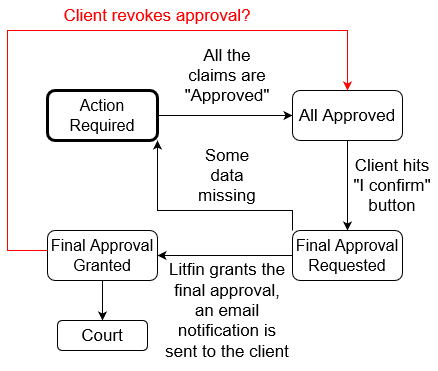

The diagram above was exported from draw.io. Its source (the exported page's mxGraphModel, read from the mxfile embedded in the PNG):
<mxGraphModel dx="1038" dy="536" grid="1" gridSize="10" guides="1" tooltips="1" connect="1" arrows="1" fold="1" page="1" pageScale="1" pageWidth="1100" pageHeight="1700" math="0" shadow="0">
  <root>
    <mxCell id="0" />
    <mxCell id="1" parent="0" />
    <mxCell id="JcZ_CkqYt3C0c_30JngC-5" style="edgeStyle=orthogonalEdgeStyle;rounded=0;orthogonalLoop=1;jettySize=auto;html=1;exitX=1;exitY=0.5;exitDx=0;exitDy=0;fontSize=17;" edge="1" parent="1" source="JcZ_CkqYt3C0c_30JngC-1" target="JcZ_CkqYt3C0c_30JngC-2">
      <mxGeometry relative="1" as="geometry" />
    </mxCell>
    <mxCell id="JcZ_CkqYt3C0c_30JngC-1" value="&lt;font style=&quot;font-size: 16px&quot;&gt;Action Required&lt;/font&gt;" style="rounded=1;whiteSpace=wrap;html=1;strokeWidth=3;" vertex="1" parent="1">
      <mxGeometry x="120" y="180" width="110" height="50" as="geometry" />
    </mxCell>
    <mxCell id="JcZ_CkqYt3C0c_30JngC-7" style="edgeStyle=orthogonalEdgeStyle;rounded=0;orthogonalLoop=1;jettySize=auto;html=1;fontSize=17;" edge="1" parent="1" source="JcZ_CkqYt3C0c_30JngC-2" target="JcZ_CkqYt3C0c_30JngC-4">
      <mxGeometry relative="1" as="geometry" />
    </mxCell>
    <mxCell id="JcZ_CkqYt3C0c_30JngC-2" value="&lt;font style=&quot;font-size: 17px&quot;&gt;All Approved&lt;/font&gt;" style="rounded=1;whiteSpace=wrap;html=1;" vertex="1" parent="1">
      <mxGeometry x="365" y="180" width="110" height="50" as="geometry" />
    </mxCell>
    <mxCell id="JcZ_CkqYt3C0c_30JngC-16" style="edgeStyle=orthogonalEdgeStyle;rounded=0;orthogonalLoop=1;jettySize=auto;html=1;exitX=0;exitY=0.5;exitDx=0;exitDy=0;entryX=0.5;entryY=0;entryDx=0;entryDy=0;fontSize=17;strokeColor=#FF0000;" edge="1" parent="1" source="JcZ_CkqYt3C0c_30JngC-3" target="JcZ_CkqYt3C0c_30JngC-2">
      <mxGeometry relative="1" as="geometry">
        <Array as="points">
          <mxPoint x="120" y="340" />
          <mxPoint x="80" y="340" />
          <mxPoint x="80" y="120" />
          <mxPoint x="420" y="120" />
        </Array>
      </mxGeometry>
    </mxCell>
    <mxCell id="JcZ_CkqYt3C0c_30JngC-18" style="edgeStyle=orthogonalEdgeStyle;rounded=0;orthogonalLoop=1;jettySize=auto;html=1;exitX=0.5;exitY=1;exitDx=0;exitDy=0;fontSize=17;fontColor=#FF0000;strokeColor=#000000;" edge="1" parent="1" source="JcZ_CkqYt3C0c_30JngC-3" target="JcZ_CkqYt3C0c_30JngC-19">
      <mxGeometry relative="1" as="geometry">
        <mxPoint x="175" y="430" as="targetPoint" />
      </mxGeometry>
    </mxCell>
    <mxCell id="JcZ_CkqYt3C0c_30JngC-3" value="&lt;font style=&quot;font-size: 16px&quot;&gt;Final Approval Granted&lt;br&gt;&lt;/font&gt;" style="rounded=1;whiteSpace=wrap;html=1;" vertex="1" parent="1">
      <mxGeometry x="120" y="320" width="110" height="50" as="geometry" />
    </mxCell>
    <mxCell id="JcZ_CkqYt3C0c_30JngC-9" style="edgeStyle=orthogonalEdgeStyle;rounded=0;orthogonalLoop=1;jettySize=auto;html=1;fontSize=17;" edge="1" parent="1" source="JcZ_CkqYt3C0c_30JngC-4" target="JcZ_CkqYt3C0c_30JngC-3">
      <mxGeometry relative="1" as="geometry" />
    </mxCell>
    <mxCell id="JcZ_CkqYt3C0c_30JngC-4" value="&lt;font style=&quot;font-size: 16px&quot;&gt;Final Approval Requested&lt;br&gt;&lt;/font&gt;" style="rounded=1;whiteSpace=wrap;html=1;" vertex="1" parent="1">
      <mxGeometry x="365" y="320" width="110" height="50" as="geometry" />
    </mxCell>
    <mxCell id="JcZ_CkqYt3C0c_30JngC-6" value="All the claims are &quot;Approved&quot;" style="text;html=1;strokeColor=none;fillColor=none;align=center;verticalAlign=middle;whiteSpace=wrap;rounded=0;fontSize=17;" vertex="1" parent="1">
      <mxGeometry x="250" y="110" width="100" height="110" as="geometry" />
    </mxCell>
    <mxCell id="JcZ_CkqYt3C0c_30JngC-8" value="Client hits &quot;I confirm&quot; button" style="text;html=1;strokeColor=none;fillColor=none;align=center;verticalAlign=middle;whiteSpace=wrap;rounded=0;fontSize=17;" vertex="1" parent="1">
      <mxGeometry x="420" y="240" width="90" height="70" as="geometry" />
    </mxCell>
    <mxCell id="JcZ_CkqYt3C0c_30JngC-10" value="Litfin grants the final approval, an email notification is sent to the client" style="text;html=1;strokeColor=none;fillColor=none;align=center;verticalAlign=middle;whiteSpace=wrap;rounded=0;fontSize=17;" vertex="1" parent="1">
      <mxGeometry x="235" y="340" width="130" height="120" as="geometry" />
    </mxCell>
    <mxCell id="JcZ_CkqYt3C0c_30JngC-14" value="" style="endArrow=classic;html=1;rounded=0;fontSize=17;exitX=0;exitY=0;exitDx=0;exitDy=0;entryX=1;entryY=1;entryDx=0;entryDy=0;" edge="1" parent="1" source="JcZ_CkqYt3C0c_30JngC-4" target="JcZ_CkqYt3C0c_30JngC-1">
      <mxGeometry width="50" height="50" relative="1" as="geometry">
        <mxPoint x="500" y="320" as="sourcePoint" />
        <mxPoint x="550" y="270" as="targetPoint" />
        <Array as="points">
          <mxPoint x="365" y="300" />
          <mxPoint x="290" y="300" />
          <mxPoint x="230" y="300" />
        </Array>
      </mxGeometry>
    </mxCell>
    <mxCell id="JcZ_CkqYt3C0c_30JngC-15" value="Some data missing" style="text;html=1;strokeColor=none;fillColor=none;align=center;verticalAlign=middle;whiteSpace=wrap;rounded=0;fontSize=17;rotation=0;" vertex="1" parent="1">
      <mxGeometry x="260" y="240" width="80" height="50" as="geometry" />
    </mxCell>
    <mxCell id="JcZ_CkqYt3C0c_30JngC-17" value="&lt;font color=&quot;#FF0000&quot;&gt;Client revokes approval?&lt;/font&gt;" style="text;html=1;strokeColor=none;fillColor=none;align=center;verticalAlign=middle;whiteSpace=wrap;rounded=0;fontSize=17;" vertex="1" parent="1">
      <mxGeometry x="120" y="90" width="220" height="30" as="geometry" />
    </mxCell>
    <mxCell id="JcZ_CkqYt3C0c_30JngC-19" value="&lt;font color=&quot;#000000&quot;&gt;Court&lt;/font&gt;" style="rounded=1;whiteSpace=wrap;html=1;fontSize=17;fontColor=#FF0000;strokeWidth=1;" vertex="1" parent="1">
      <mxGeometry x="130" y="410" width="90" height="30" as="geometry" />
    </mxCell>
  </root>
</mxGraphModel>